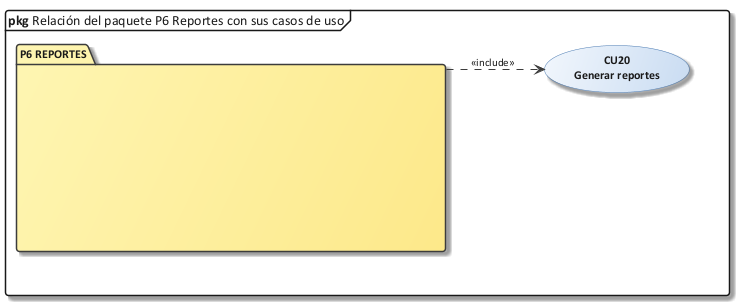

The diagram above was rendered by PlantUML. Its source (embedded in the PNG):
@startuml 26_rel_p6
!include C:/Users/Sergio Estaca Paco/Desktop/HeadSalud/Docs/diagramas/estilo_ea.iuml
skinparam PackageBackgroundColor #FFF6B3/#FDE98A
mainframe **pkg** Relación del paquete P6 Reportes con sus casos de uso
left to right direction
package "P6 REPORTES" as PK {
  skinparam rectangle<<oculto>> {
    BackgroundColor transparent
    BorderColor transparent
    StereotypeFontSize 0
    shadowing false
  }
  rectangle "<size:40>                                        </size>\n\n\n" <<oculto>> as X
}
usecase "CU20\nGenerar reportes" as CU20
PK ..> CU20 : <<include>>
@enduml